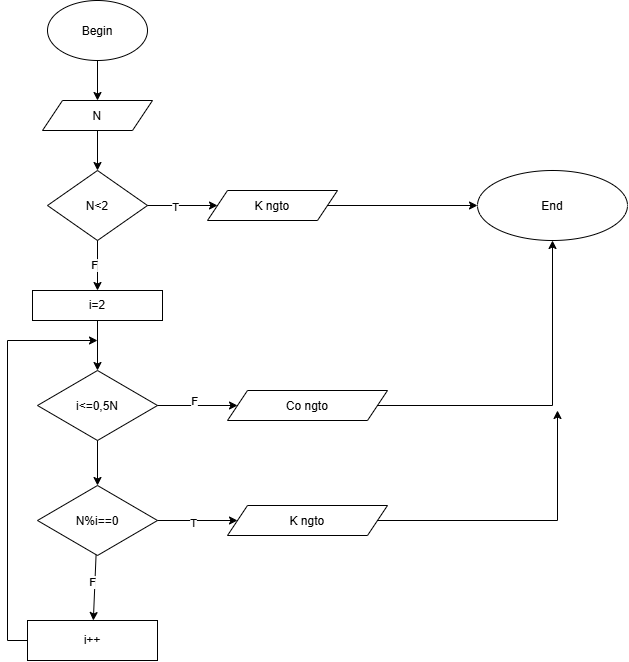

The diagram above was exported from draw.io. Its source (the exported page's mxGraphModel, read from the mxfile embedded in the PNG):
<mxGraphModel dx="2067" dy="680" grid="1" gridSize="10" guides="1" tooltips="1" connect="1" arrows="1" fold="1" page="1" pageScale="1" pageWidth="850" pageHeight="1100" math="0" shadow="0">
  <root>
    <mxCell id="0" />
    <mxCell id="1" parent="0" />
    <mxCell id="74-IVh9lMdZL-lpnNrdn-1" parent="1" style="ellipse;whiteSpace=wrap;html=1;shapeInside=1;" value="Begin" vertex="1">
      <mxGeometry height="60" width="100" x="40" y="30" as="geometry" />
    </mxCell>
    <mxCell id="74-IVh9lMdZL-lpnNrdn-2" edge="1" parent="1" source="74-IVh9lMdZL-lpnNrdn-1" style="endArrow=classic;html=1;rounded=0;defaultLabelBackgroundColor=page;exitX=0.5;exitY=1;exitDx=0;exitDy=0;" target="74-IVh9lMdZL-lpnNrdn-3" value="">
      <mxGeometry height="50" relative="1" width="50" as="geometry">
        <mxPoint x="420" y="300" as="sourcePoint" />
        <mxPoint x="90" y="140" as="targetPoint" />
      </mxGeometry>
    </mxCell>
    <mxCell id="74-IVh9lMdZL-lpnNrdn-3" parent="1" style="shape=parallelogram;perimeter=parallelogramPerimeter;whiteSpace=wrap;html=1;shapeInside=1;fixedSize=1;" value="N" vertex="1">
      <mxGeometry height="30" width="110" x="35" y="130" as="geometry" />
    </mxCell>
    <mxCell id="74-IVh9lMdZL-lpnNrdn-5" edge="1" parent="1" source="74-IVh9lMdZL-lpnNrdn-3" style="endArrow=classic;html=1;rounded=0;defaultLabelBackgroundColor=page;exitX=0.5;exitY=1;exitDx=0;exitDy=0;" target="74-IVh9lMdZL-lpnNrdn-6" value="">
      <mxGeometry height="50" relative="1" width="50" as="geometry">
        <mxPoint x="420" y="300" as="sourcePoint" />
        <mxPoint x="90" y="200" as="targetPoint" />
      </mxGeometry>
    </mxCell>
    <mxCell id="74-IVh9lMdZL-lpnNrdn-6" parent="1" style="rhombus;whiteSpace=wrap;html=1;shapeInside=1;" value="N&amp;lt;2" vertex="1">
      <mxGeometry height="70" width="100" x="40" y="200" as="geometry" />
    </mxCell>
    <mxCell id="74-IVh9lMdZL-lpnNrdn-7" edge="1" parent="1" source="74-IVh9lMdZL-lpnNrdn-6" style="endArrow=classic;html=1;rounded=0;defaultLabelBackgroundColor=page;exitX=0.5;exitY=1;exitDx=0;exitDy=0;" target="74-IVh9lMdZL-lpnNrdn-8" value="">
      <mxGeometry height="50" relative="1" width="50" as="geometry">
        <mxPoint x="420" y="300" as="sourcePoint" />
        <mxPoint x="90" y="310" as="targetPoint" />
      </mxGeometry>
    </mxCell>
    <mxCell id="74-IVh9lMdZL-lpnNrdn-28" connectable="0" parent="74-IVh9lMdZL-lpnNrdn-7" style="edgeLabel;html=1;align=center;verticalAlign=middle;resizable=0;points=[];inheritText=1;defaultLabelBackgroundColor=page;" value="F" vertex="1">
      <mxGeometry relative="1" x="-0.0377" y="-4" as="geometry">
        <mxPoint as="offset" />
      </mxGeometry>
    </mxCell>
    <mxCell id="74-IVh9lMdZL-lpnNrdn-8" parent="1" style="rounded=0;whiteSpace=wrap;html=1;" value="i=2" vertex="1">
      <mxGeometry height="30" width="130" x="25" y="320" as="geometry" />
    </mxCell>
    <mxCell id="74-IVh9lMdZL-lpnNrdn-9" edge="1" parent="1" source="74-IVh9lMdZL-lpnNrdn-6" style="endArrow=classic;html=1;rounded=0;defaultLabelBackgroundColor=page;exitX=1;exitY=0.5;exitDx=0;exitDy=0;" target="74-IVh9lMdZL-lpnNrdn-10" value="">
      <mxGeometry height="50" relative="1" width="50" as="geometry">
        <mxPoint x="420" y="300" as="sourcePoint" />
        <mxPoint x="200" y="235" as="targetPoint" />
      </mxGeometry>
    </mxCell>
    <mxCell id="74-IVh9lMdZL-lpnNrdn-29" connectable="0" parent="74-IVh9lMdZL-lpnNrdn-9" style="edgeLabel;html=1;align=center;verticalAlign=middle;resizable=0;points=[];inheritText=1;defaultLabelBackgroundColor=page;" value="T" vertex="1">
      <mxGeometry relative="1" x="-0.2236" y="-1" as="geometry">
        <mxPoint as="offset" />
      </mxGeometry>
    </mxCell>
    <mxCell id="74-IVh9lMdZL-lpnNrdn-10" parent="1" style="shape=parallelogram;perimeter=parallelogramPerimeter;whiteSpace=wrap;html=1;shapeInside=1;fixedSize=1;" value="K ngto" vertex="1">
      <mxGeometry height="30" width="130" x="200" y="220" as="geometry" />
    </mxCell>
    <mxCell id="74-IVh9lMdZL-lpnNrdn-11" edge="1" parent="1" source="74-IVh9lMdZL-lpnNrdn-10" style="endArrow=classic;html=1;rounded=0;defaultLabelBackgroundColor=page;exitX=1;exitY=0.5;exitDx=0;exitDy=0;" target="74-IVh9lMdZL-lpnNrdn-22" value="">
      <mxGeometry height="50" relative="1" width="50" as="geometry">
        <mxPoint x="420" y="300" as="sourcePoint" />
        <mxPoint x="400" y="235" as="targetPoint" />
      </mxGeometry>
    </mxCell>
    <mxCell id="74-IVh9lMdZL-lpnNrdn-12" edge="1" parent="1" source="74-IVh9lMdZL-lpnNrdn-8" style="endArrow=classic;html=1;rounded=0;defaultLabelBackgroundColor=page;exitX=0.5;exitY=1;exitDx=0;exitDy=0;" target="74-IVh9lMdZL-lpnNrdn-13" value="">
      <mxGeometry height="50" relative="1" width="50" as="geometry">
        <mxPoint x="410" y="280" as="sourcePoint" />
        <mxPoint x="90" y="400" as="targetPoint" />
      </mxGeometry>
    </mxCell>
    <mxCell id="74-IVh9lMdZL-lpnNrdn-13" parent="1" style="rhombus;whiteSpace=wrap;html=1;shapeInside=1;" value="i&amp;lt;=0,5N" vertex="1">
      <mxGeometry height="70" width="120" x="30" y="400" as="geometry" />
    </mxCell>
    <mxCell id="74-IVh9lMdZL-lpnNrdn-14" edge="1" parent="1" style="endArrow=classic;html=1;rounded=0;defaultLabelBackgroundColor=page;" target="74-IVh9lMdZL-lpnNrdn-15" value="">
      <mxGeometry height="50" relative="1" width="50" as="geometry">
        <mxPoint x="90" y="470" as="sourcePoint" />
        <mxPoint x="90" y="520" as="targetPoint" />
      </mxGeometry>
    </mxCell>
    <mxCell id="74-IVh9lMdZL-lpnNrdn-15" parent="1" style="rhombus;whiteSpace=wrap;html=1;shapeInside=1;" value="N%i==0" vertex="1">
      <mxGeometry height="70" width="120" x="30" y="515" as="geometry" />
    </mxCell>
    <mxCell id="74-IVh9lMdZL-lpnNrdn-16" edge="1" parent="1" source="74-IVh9lMdZL-lpnNrdn-15" style="endArrow=classic;html=1;rounded=0;defaultLabelBackgroundColor=page;" target="74-IVh9lMdZL-lpnNrdn-17" value="">
      <mxGeometry height="50" relative="1" width="50" as="geometry">
        <mxPoint x="90" y="590" as="sourcePoint" />
        <mxPoint x="90" y="640" as="targetPoint" />
      </mxGeometry>
    </mxCell>
    <mxCell id="74-IVh9lMdZL-lpnNrdn-30" connectable="0" parent="74-IVh9lMdZL-lpnNrdn-16" style="edgeLabel;html=1;align=center;verticalAlign=middle;resizable=0;points=[];inheritText=1;defaultLabelBackgroundColor=page;" value="F" vertex="1">
      <mxGeometry relative="1" x="-0.168" y="-3" as="geometry">
        <mxPoint as="offset" />
      </mxGeometry>
    </mxCell>
    <mxCell id="74-IVh9lMdZL-lpnNrdn-17" parent="1" style="rounded=0;whiteSpace=wrap;html=1;" value="i++" vertex="1">
      <mxGeometry height="40" width="130" x="20" y="650" as="geometry" />
    </mxCell>
    <mxCell id="74-IVh9lMdZL-lpnNrdn-18" edge="1" parent="1" source="74-IVh9lMdZL-lpnNrdn-13" style="endArrow=classic;html=1;rounded=0;defaultLabelBackgroundColor=page;exitX=1;exitY=0.5;exitDx=0;exitDy=0;" target="74-IVh9lMdZL-lpnNrdn-19" value="">
      <mxGeometry height="50" relative="1" width="50" as="geometry">
        <mxPoint x="500" y="670" as="sourcePoint" />
        <mxPoint x="220" y="435" as="targetPoint" />
      </mxGeometry>
    </mxCell>
    <mxCell id="74-IVh9lMdZL-lpnNrdn-26" connectable="0" parent="74-IVh9lMdZL-lpnNrdn-18" style="edgeLabel;html=1;align=center;verticalAlign=middle;resizable=0;points=[];inheritText=1;defaultLabelBackgroundColor=page;" value="F" vertex="1">
      <mxGeometry relative="1" x="-0.0996" y="5" as="geometry">
        <mxPoint as="offset" />
      </mxGeometry>
    </mxCell>
    <mxCell id="74-IVh9lMdZL-lpnNrdn-19" parent="1" style="shape=parallelogram;perimeter=parallelogramPerimeter;whiteSpace=wrap;html=1;shapeInside=1;fixedSize=1;" value="Co ngto" vertex="1">
      <mxGeometry height="30" width="160" x="220" y="420" as="geometry" />
    </mxCell>
    <mxCell id="74-IVh9lMdZL-lpnNrdn-20" edge="1" parent="1" source="74-IVh9lMdZL-lpnNrdn-15" style="endArrow=classic;html=1;rounded=0;defaultLabelBackgroundColor=page;exitX=1;exitY=0.5;exitDx=0;exitDy=0;" target="74-IVh9lMdZL-lpnNrdn-21" value="">
      <mxGeometry height="50" relative="1" width="50" as="geometry">
        <mxPoint x="500" y="670" as="sourcePoint" />
        <mxPoint x="230" y="550" as="targetPoint" />
      </mxGeometry>
    </mxCell>
    <mxCell id="74-IVh9lMdZL-lpnNrdn-27" connectable="0" parent="74-IVh9lMdZL-lpnNrdn-20" style="edgeLabel;html=1;align=center;verticalAlign=middle;resizable=0;points=[];inheritText=1;defaultLabelBackgroundColor=page;" value="T" vertex="1">
      <mxGeometry relative="1" x="-0.1359" y="-2" as="geometry">
        <mxPoint as="offset" />
      </mxGeometry>
    </mxCell>
    <mxCell id="74-IVh9lMdZL-lpnNrdn-21" parent="1" style="shape=parallelogram;perimeter=parallelogramPerimeter;whiteSpace=wrap;html=1;shapeInside=1;fixedSize=1;" value="K ngto" vertex="1">
      <mxGeometry height="30" width="160" x="220" y="535" as="geometry" />
    </mxCell>
    <mxCell id="74-IVh9lMdZL-lpnNrdn-22" parent="1" style="ellipse;whiteSpace=wrap;html=1;shapeInside=1;" value="End" vertex="1">
      <mxGeometry height="70" width="150" x="470" y="200" as="geometry" />
    </mxCell>
    <mxCell id="74-IVh9lMdZL-lpnNrdn-23" edge="1" parent="1" source="74-IVh9lMdZL-lpnNrdn-19" style="endArrow=classic;html=1;rounded=0;defaultLabelBackgroundColor=page;exitX=1;exitY=0.5;exitDx=0;exitDy=0;entryX=0.5;entryY=1;entryDx=0;entryDy=0;" target="74-IVh9lMdZL-lpnNrdn-22" value="">
      <mxGeometry height="50" relative="1" width="50" as="geometry">
        <Array as="points">
          <mxPoint x="545" y="435" />
        </Array>
        <mxPoint x="500" y="440" as="sourcePoint" />
        <mxPoint x="550" y="390" as="targetPoint" />
      </mxGeometry>
    </mxCell>
    <mxCell id="74-IVh9lMdZL-lpnNrdn-24" edge="1" parent="1" source="74-IVh9lMdZL-lpnNrdn-21" style="endArrow=classic;html=1;rounded=0;defaultLabelBackgroundColor=page;exitX=1;exitY=0.5;exitDx=0;exitDy=0;" value="">
      <mxGeometry height="50" relative="1" width="50" x="0.0345" as="geometry">
        <Array as="points">
          <mxPoint x="550" y="550" />
        </Array>
        <mxPoint x="500" y="440" as="sourcePoint" />
        <mxPoint x="550" y="440" as="targetPoint" />
      </mxGeometry>
    </mxCell>
    <mxCell id="74-IVh9lMdZL-lpnNrdn-25" edge="1" parent="1" source="74-IVh9lMdZL-lpnNrdn-17" style="endArrow=classic;html=1;rounded=0;defaultLabelBackgroundColor=page;exitX=0;exitY=0.5;exitDx=0;exitDy=0;" value="">
      <mxGeometry height="50" relative="1" width="50" as="geometry">
        <Array as="points">
          <mxPoint y="670" />
          <mxPoint y="370" />
        </Array>
        <mxPoint x="460" y="370" as="sourcePoint" />
        <mxPoint x="90" y="370" as="targetPoint" />
      </mxGeometry>
    </mxCell>
  </root>
</mxGraphModel>